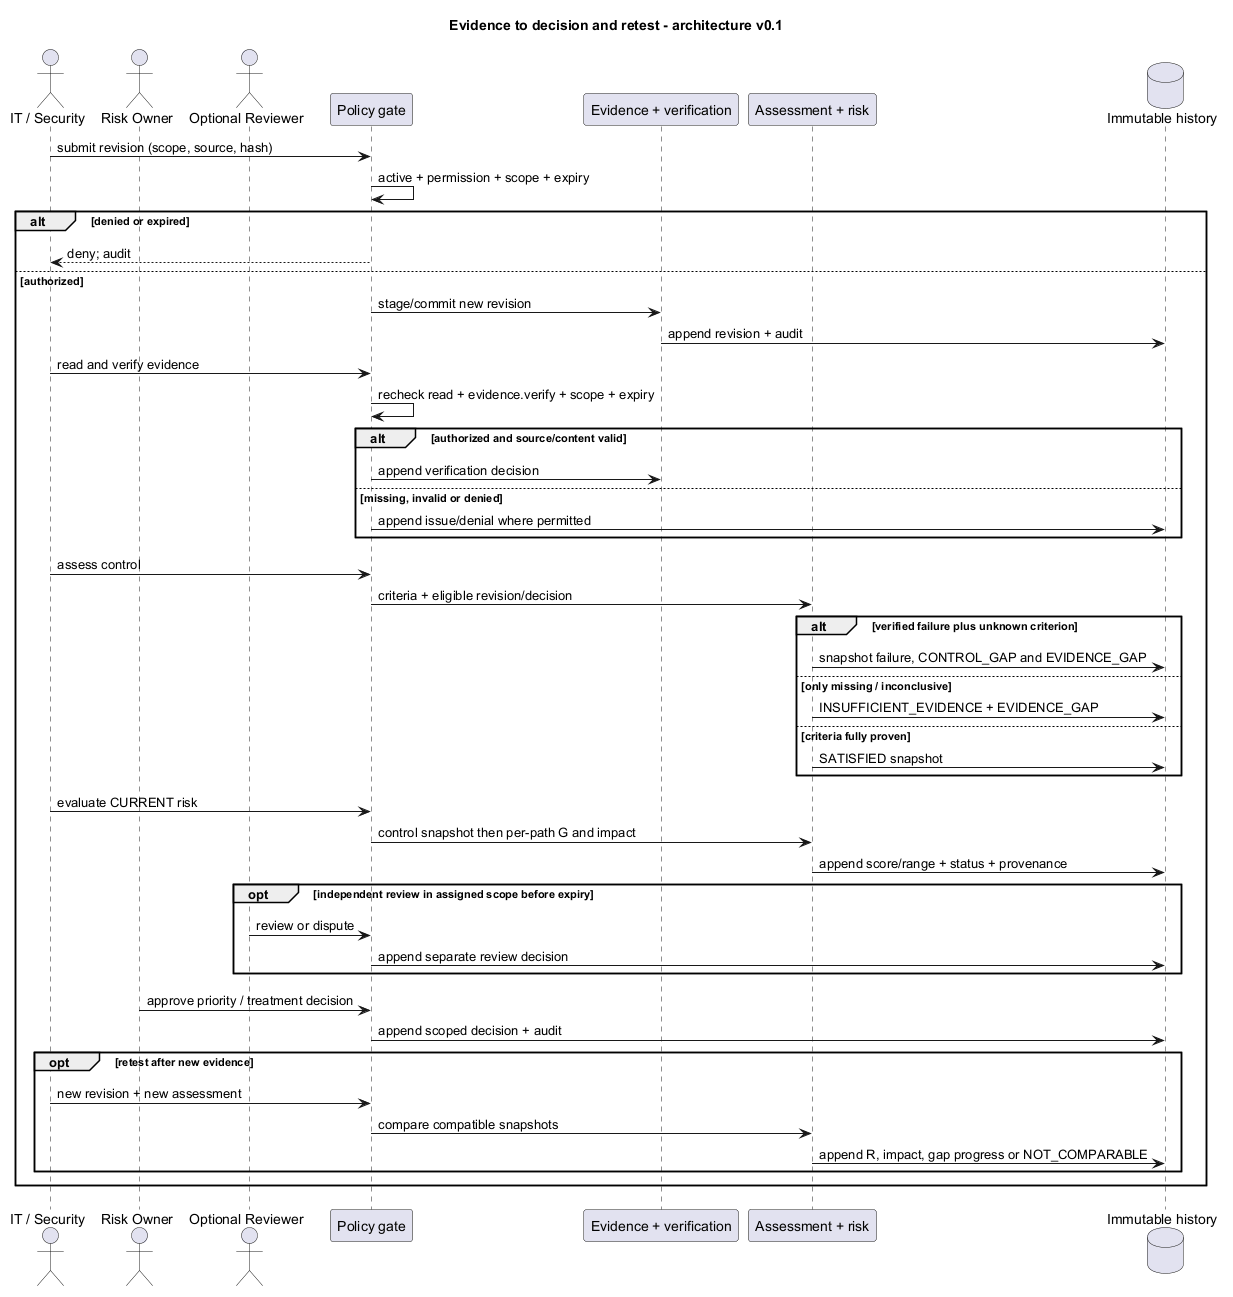

The diagram above was rendered by PlantUML. Its source (embedded in the PNG):
@startuml
title Evidence to decision and retest - architecture v0.1
actor "IT / Security" as IT
actor "Risk Owner" as Owner
actor "Optional Reviewer" as Reviewer
participant "Policy gate" as Gate
participant "Evidence + verification" as Evidence
participant "Assessment + risk" as Assess
database "Immutable history" as History
IT -> Gate : submit revision (scope, source, hash)
Gate -> Gate : active + permission + scope + expiry
alt denied or expired
  Gate --> IT : deny; audit
else authorized
  Gate -> Evidence : stage/commit new revision
  Evidence -> History : append revision + audit
  IT -> Gate : read and verify evidence
  Gate -> Gate : recheck read + evidence.verify + scope + expiry
  alt authorized and source/content valid
    Gate -> Evidence : append verification decision
  else missing, invalid or denied
    Gate -> History : append issue/denial where permitted
  end
  IT -> Gate : assess control
  Gate -> Assess : criteria + eligible revision/decision
  alt verified failure plus unknown criterion
    Assess -> History : snapshot failure, CONTROL_GAP and EVIDENCE_GAP
  else only missing / inconclusive
    Assess -> History : INSUFFICIENT_EVIDENCE + EVIDENCE_GAP
  else criteria fully proven
    Assess -> History : SATISFIED snapshot
  end
  IT -> Gate : evaluate CURRENT risk
  Gate -> Assess : control snapshot then per-path G and impact
  Assess -> History : append score/range + status + provenance
  opt independent review in assigned scope before expiry
    Reviewer -> Gate : review or dispute
    Gate -> History : append separate review decision
  end
  Owner -> Gate : approve priority / treatment decision
  Gate -> History : append scoped decision + audit
  opt retest after new evidence
    IT -> Gate : new revision + new assessment
    Gate -> Assess : compare compatible snapshots
    Assess -> History : append R, impact, gap progress or NOT_COMPARABLE
  end
end
@enduml